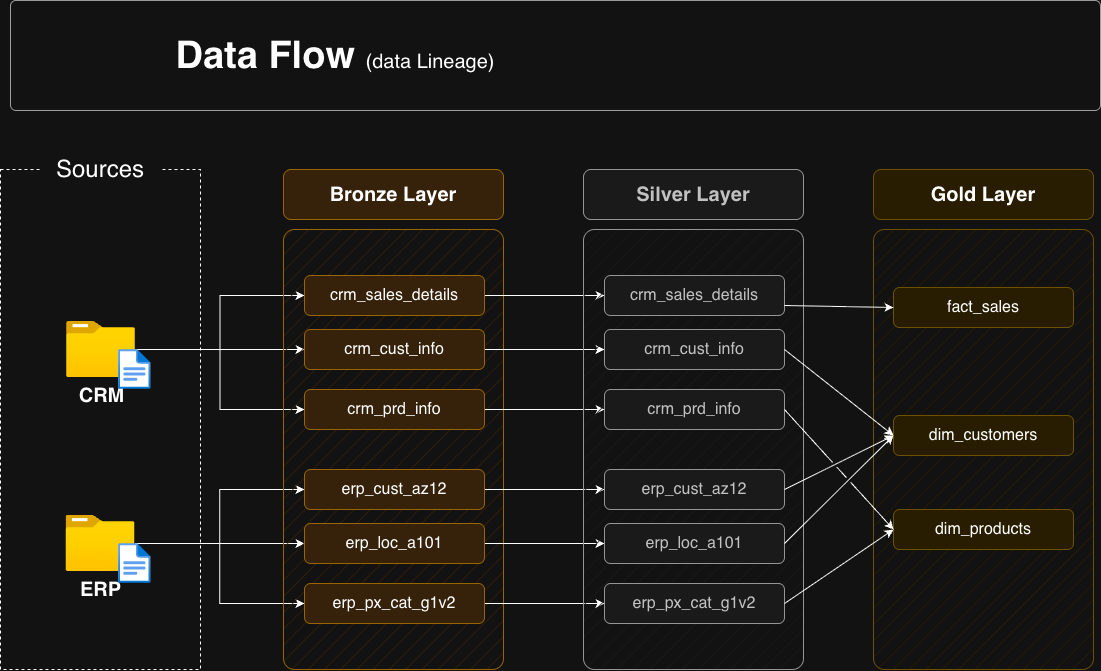

The diagram above was exported from draw.io. Its source (the exported page's mxGraphModel, read from the mxfile embedded in the PNG):
<mxGraphModel dx="1216" dy="813" grid="1" gridSize="10" guides="1" tooltips="1" connect="1" arrows="1" fold="1" page="1" pageScale="1" pageWidth="1920" pageHeight="1200" math="0" shadow="0">
  <root>
    <mxCell id="PmAsDYt7ePFWswJWPdAt-0" />
    <mxCell id="PmAsDYt7ePFWswJWPdAt-1" parent="PmAsDYt7ePFWswJWPdAt-0" />
    <mxCell id="n8bJTZ1ovyGtcUzWuUE2-2" parent="PmAsDYt7ePFWswJWPdAt-1" style="rounded=0;whiteSpace=wrap;html=1;fillColor=none;dashed=1;" value="" vertex="1">
      <mxGeometry height="500" width="200" x="390" y="280" as="geometry" />
    </mxCell>
    <mxCell id="n8bJTZ1ovyGtcUzWuUE2-3" parent="PmAsDYt7ePFWswJWPdAt-1" style="rounded=1;whiteSpace=wrap;html=1;strokeColor=none;" value="&lt;font style=&quot;font-size: 24px;&quot;&gt;Sources&lt;/font&gt;" vertex="1">
      <mxGeometry height="40" width="120" x="430" y="260" as="geometry" />
    </mxCell>
    <mxCell id="D8R9sGTT4eO_Y8YIvJOX-3" edge="1" parent="PmAsDYt7ePFWswJWPdAt-1" source="4ZKNdrfmacIxx5nxEuMF-0" style="edgeStyle=orthogonalEdgeStyle;rounded=0;orthogonalLoop=1;jettySize=auto;html=1;entryX=0;entryY=0.5;entryDx=0;entryDy=0;" target="hnOc7kBfibrwKYlpnwC0-0">
      <mxGeometry relative="1" as="geometry" />
    </mxCell>
    <mxCell id="D8R9sGTT4eO_Y8YIvJOX-4" edge="1" parent="PmAsDYt7ePFWswJWPdAt-1" source="4ZKNdrfmacIxx5nxEuMF-0" style="edgeStyle=orthogonalEdgeStyle;rounded=0;orthogonalLoop=1;jettySize=auto;html=1;entryX=0;entryY=0.5;entryDx=0;entryDy=0;" target="5szykNnx05lKGsdo6Biz-0">
      <mxGeometry relative="1" as="geometry" />
    </mxCell>
    <mxCell id="D8R9sGTT4eO_Y8YIvJOX-5" edge="1" parent="PmAsDYt7ePFWswJWPdAt-1" source="4ZKNdrfmacIxx5nxEuMF-0" style="edgeStyle=orthogonalEdgeStyle;rounded=0;orthogonalLoop=1;jettySize=auto;html=1;entryX=0;entryY=0.5;entryDx=0;entryDy=0;" target="hnOc7kBfibrwKYlpnwC0-1">
      <mxGeometry relative="1" as="geometry" />
    </mxCell>
    <mxCell id="4ZKNdrfmacIxx5nxEuMF-0" parent="PmAsDYt7ePFWswJWPdAt-1" style="image;aspect=fixed;html=1;points=[];align=center;fontSize=12;image=img/lib/azure2/general/Folder_Blank.svg;" value="&lt;font style=&quot;font-size: 20px;&quot;&gt;&lt;b&gt;CRM&lt;/b&gt;&lt;/font&gt;" vertex="1">
      <mxGeometry height="56.00000000000001" width="69" x="456" y="432" as="geometry" />
    </mxCell>
    <mxCell id="-fXMBUoAsH7tqhl6yJGk-2" edge="1" parent="PmAsDYt7ePFWswJWPdAt-1" source="4ZKNdrfmacIxx5nxEuMF-4" style="edgeStyle=orthogonalEdgeStyle;rounded=0;orthogonalLoop=1;jettySize=auto;html=1;entryX=0;entryY=0.5;entryDx=0;entryDy=0;" target="D8R9sGTT4eO_Y8YIvJOX-8">
      <mxGeometry relative="1" as="geometry" />
    </mxCell>
    <mxCell id="-fXMBUoAsH7tqhl6yJGk-3" edge="1" parent="PmAsDYt7ePFWswJWPdAt-1" source="4ZKNdrfmacIxx5nxEuMF-4" style="edgeStyle=orthogonalEdgeStyle;rounded=0;orthogonalLoop=1;jettySize=auto;html=1;entryX=0;entryY=0.5;entryDx=0;entryDy=0;" target="D8R9sGTT4eO_Y8YIvJOX-6">
      <mxGeometry relative="1" as="geometry" />
    </mxCell>
    <mxCell id="-fXMBUoAsH7tqhl6yJGk-4" edge="1" parent="PmAsDYt7ePFWswJWPdAt-1" source="4ZKNdrfmacIxx5nxEuMF-4" style="edgeStyle=orthogonalEdgeStyle;rounded=0;orthogonalLoop=1;jettySize=auto;html=1;" target="D8R9sGTT4eO_Y8YIvJOX-7">
      <mxGeometry relative="1" as="geometry" />
    </mxCell>
    <mxCell id="4ZKNdrfmacIxx5nxEuMF-4" parent="PmAsDYt7ePFWswJWPdAt-1" style="image;aspect=fixed;html=1;points=[];align=center;fontSize=12;image=img/lib/azure2/general/Folder_Blank.svg;" value="&lt;font style=&quot;font-size: 20px;&quot;&gt;&lt;b&gt;ERP&lt;/b&gt;&lt;/font&gt;" vertex="1">
      <mxGeometry height="56.00000000000001" width="69" x="455.5" y="626" as="geometry" />
    </mxCell>
    <mxCell id="4ZKNdrfmacIxx5nxEuMF-5" parent="PmAsDYt7ePFWswJWPdAt-1" style="rounded=1;whiteSpace=wrap;html=1;fillColor=#ffe6cc;strokeColor=#d79b00;fillStyle=hatch;arcSize=5;" value="" vertex="1">
      <mxGeometry height="440" width="220" x="673" y="340" as="geometry" />
    </mxCell>
    <mxCell id="4ZKNdrfmacIxx5nxEuMF-6" parent="PmAsDYt7ePFWswJWPdAt-1" style="rounded=1;whiteSpace=wrap;html=1;fillColor=#ffe6cc;strokeColor=#d79b00;fontSize=20;fontStyle=1" value="Bronze Layer" vertex="1">
      <mxGeometry height="50" width="220" x="673" y="280" as="geometry" />
    </mxCell>
    <mxCell id="-fXMBUoAsH7tqhl6yJGk-13" edge="1" parent="PmAsDYt7ePFWswJWPdAt-1" source="5szykNnx05lKGsdo6Biz-0" style="edgeStyle=orthogonalEdgeStyle;rounded=0;orthogonalLoop=1;jettySize=auto;html=1;entryX=0;entryY=0.5;entryDx=0;entryDy=0;" target="-fXMBUoAsH7tqhl6yJGk-7">
      <mxGeometry relative="1" as="geometry" />
    </mxCell>
    <mxCell id="5szykNnx05lKGsdo6Biz-0" parent="PmAsDYt7ePFWswJWPdAt-1" style="rounded=1;whiteSpace=wrap;html=1;fillColor=#ffe6cc;strokeColor=#d79b00;fontSize=16;fontStyle=0" value="crm_sales_details" vertex="1">
      <mxGeometry height="40" width="180" x="694" y="386" as="geometry" />
    </mxCell>
    <mxCell id="-fXMBUoAsH7tqhl6yJGk-14" edge="1" parent="PmAsDYt7ePFWswJWPdAt-1" source="hnOc7kBfibrwKYlpnwC0-0" style="edgeStyle=orthogonalEdgeStyle;rounded=0;orthogonalLoop=1;jettySize=auto;html=1;" target="-fXMBUoAsH7tqhl6yJGk-8">
      <mxGeometry relative="1" as="geometry" />
    </mxCell>
    <mxCell id="hnOc7kBfibrwKYlpnwC0-0" parent="PmAsDYt7ePFWswJWPdAt-1" style="rounded=1;whiteSpace=wrap;html=1;fillColor=#ffe6cc;strokeColor=#d79b00;fontSize=16;fontStyle=0" value="crm_cust_info" vertex="1">
      <mxGeometry height="40" width="180" x="694" y="440" as="geometry" />
    </mxCell>
    <mxCell id="-fXMBUoAsH7tqhl6yJGk-15" edge="1" parent="PmAsDYt7ePFWswJWPdAt-1" source="hnOc7kBfibrwKYlpnwC0-1" style="edgeStyle=orthogonalEdgeStyle;rounded=0;orthogonalLoop=1;jettySize=auto;html=1;entryX=0;entryY=0.5;entryDx=0;entryDy=0;" target="-fXMBUoAsH7tqhl6yJGk-9">
      <mxGeometry relative="1" as="geometry" />
    </mxCell>
    <mxCell id="hnOc7kBfibrwKYlpnwC0-1" parent="PmAsDYt7ePFWswJWPdAt-1" style="rounded=1;whiteSpace=wrap;html=1;fillColor=#ffe6cc;strokeColor=#d79b00;fontSize=16;fontStyle=0" value="crm_prd_info" vertex="1">
      <mxGeometry height="40" width="180" x="694" y="500" as="geometry" />
    </mxCell>
    <mxCell id="-fXMBUoAsH7tqhl6yJGk-16" edge="1" parent="PmAsDYt7ePFWswJWPdAt-1" source="D8R9sGTT4eO_Y8YIvJOX-6" style="edgeStyle=orthogonalEdgeStyle;rounded=0;orthogonalLoop=1;jettySize=auto;html=1;entryX=0;entryY=0.5;entryDx=0;entryDy=0;" target="-fXMBUoAsH7tqhl6yJGk-10">
      <mxGeometry relative="1" as="geometry" />
    </mxCell>
    <mxCell id="D8R9sGTT4eO_Y8YIvJOX-6" parent="PmAsDYt7ePFWswJWPdAt-1" style="rounded=1;whiteSpace=wrap;html=1;fillColor=#ffe6cc;strokeColor=#d79b00;fontSize=16;fontStyle=0" value="erp_cust_az12" vertex="1">
      <mxGeometry height="40" width="180" x="694" y="580" as="geometry" />
    </mxCell>
    <mxCell id="-fXMBUoAsH7tqhl6yJGk-17" edge="1" parent="PmAsDYt7ePFWswJWPdAt-1" source="D8R9sGTT4eO_Y8YIvJOX-7" style="edgeStyle=orthogonalEdgeStyle;rounded=0;orthogonalLoop=1;jettySize=auto;html=1;entryX=0;entryY=0.5;entryDx=0;entryDy=0;" target="-fXMBUoAsH7tqhl6yJGk-11">
      <mxGeometry relative="1" as="geometry" />
    </mxCell>
    <mxCell id="D8R9sGTT4eO_Y8YIvJOX-7" parent="PmAsDYt7ePFWswJWPdAt-1" style="rounded=1;whiteSpace=wrap;html=1;fillColor=#ffe6cc;strokeColor=#d79b00;fontSize=16;fontStyle=0" value="erp_loc_a101" vertex="1">
      <mxGeometry height="40" width="180" x="694" y="634" as="geometry" />
    </mxCell>
    <mxCell id="-fXMBUoAsH7tqhl6yJGk-18" edge="1" parent="PmAsDYt7ePFWswJWPdAt-1" source="D8R9sGTT4eO_Y8YIvJOX-8" style="edgeStyle=orthogonalEdgeStyle;rounded=0;orthogonalLoop=1;jettySize=auto;html=1;entryX=0;entryY=0.5;entryDx=0;entryDy=0;" target="-fXMBUoAsH7tqhl6yJGk-12">
      <mxGeometry relative="1" as="geometry" />
    </mxCell>
    <mxCell id="D8R9sGTT4eO_Y8YIvJOX-8" parent="PmAsDYt7ePFWswJWPdAt-1" style="rounded=1;whiteSpace=wrap;html=1;fillColor=#ffe6cc;strokeColor=#d79b00;fontSize=16;fontStyle=0" value="erp_px_cat_g1v2" vertex="1">
      <mxGeometry height="40" width="180" x="694" y="694" as="geometry" />
    </mxCell>
    <mxCell id="-fXMBUoAsH7tqhl6yJGk-5" parent="PmAsDYt7ePFWswJWPdAt-1" style="rounded=1;whiteSpace=wrap;html=1;fillColor=#f5f5f5;strokeColor=#666666;fillStyle=hatch;arcSize=5;fontColor=#333333;" value="" vertex="1">
      <mxGeometry height="440" width="220" x="973" y="340" as="geometry" />
    </mxCell>
    <mxCell id="-fXMBUoAsH7tqhl6yJGk-6" parent="PmAsDYt7ePFWswJWPdAt-1" style="rounded=1;whiteSpace=wrap;html=1;fillColor=#f5f5f5;strokeColor=#666666;fontSize=20;fontStyle=1;fontColor=#333333;" value="Silver Layer" vertex="1">
      <mxGeometry height="50" width="220" x="973" y="280" as="geometry" />
    </mxCell>
    <mxCell id="-fXMBUoAsH7tqhl6yJGk-7" parent="PmAsDYt7ePFWswJWPdAt-1" style="rounded=1;whiteSpace=wrap;html=1;fillColor=#f5f5f5;strokeColor=#666666;fontSize=16;fontStyle=0;fontColor=#333333;" value="crm_sales_details" vertex="1">
      <mxGeometry height="40" width="180" x="994" y="386" as="geometry" />
    </mxCell>
    <mxCell id="-fXMBUoAsH7tqhl6yJGk-8" parent="PmAsDYt7ePFWswJWPdAt-1" style="rounded=1;whiteSpace=wrap;html=1;fillColor=#f5f5f5;strokeColor=#666666;fontSize=16;fontStyle=0;fontColor=#333333;" value="crm_cust_info" vertex="1">
      <mxGeometry height="40" width="180" x="994" y="440" as="geometry" />
    </mxCell>
    <mxCell id="-fXMBUoAsH7tqhl6yJGk-9" parent="PmAsDYt7ePFWswJWPdAt-1" style="rounded=1;whiteSpace=wrap;html=1;fillColor=#f5f5f5;strokeColor=#666666;fontSize=16;fontStyle=0;fontColor=#333333;" value="crm_prd_info" vertex="1">
      <mxGeometry height="40" width="180" x="994" y="500" as="geometry" />
    </mxCell>
    <mxCell id="-fXMBUoAsH7tqhl6yJGk-10" parent="PmAsDYt7ePFWswJWPdAt-1" style="rounded=1;whiteSpace=wrap;html=1;fillColor=#f5f5f5;strokeColor=#666666;fontSize=16;fontStyle=0;fontColor=#333333;" value="erp_cust_az12" vertex="1">
      <mxGeometry height="40" width="180" x="994" y="580" as="geometry" />
    </mxCell>
    <mxCell id="-fXMBUoAsH7tqhl6yJGk-11" parent="PmAsDYt7ePFWswJWPdAt-1" style="rounded=1;whiteSpace=wrap;html=1;fillColor=#f5f5f5;strokeColor=#666666;fontSize=16;fontStyle=0;fontColor=#333333;" value="erp_loc_a101" vertex="1">
      <mxGeometry height="40" width="180" x="994" y="634" as="geometry" />
    </mxCell>
    <mxCell id="-fXMBUoAsH7tqhl6yJGk-12" parent="PmAsDYt7ePFWswJWPdAt-1" style="rounded=1;whiteSpace=wrap;html=1;fillColor=#f5f5f5;strokeColor=#666666;fontSize=16;fontStyle=0;fontColor=#333333;" value="erp_px_cat_g1v2" vertex="1">
      <mxGeometry height="40" width="180" x="994" y="694" as="geometry" />
    </mxCell>
    <mxCell id="-fXMBUoAsH7tqhl6yJGk-19" parent="PmAsDYt7ePFWswJWPdAt-1" style="rounded=1;whiteSpace=wrap;html=1;fillColor=#fff2cc;strokeColor=#d6b656;fillStyle=hatch;arcSize=5;" value="" vertex="1">
      <mxGeometry height="440" width="220" x="1263" y="340" as="geometry" />
    </mxCell>
    <mxCell id="-fXMBUoAsH7tqhl6yJGk-20" parent="PmAsDYt7ePFWswJWPdAt-1" style="rounded=1;whiteSpace=wrap;html=1;fillColor=#fff2cc;strokeColor=#d6b656;fontSize=20;fontStyle=1;" value="Gold Layer" vertex="1">
      <mxGeometry height="50" width="220" x="1263" y="280" as="geometry" />
    </mxCell>
    <mxCell id="-fXMBUoAsH7tqhl6yJGk-21" parent="PmAsDYt7ePFWswJWPdAt-1" style="rounded=1;whiteSpace=wrap;html=1;fillColor=#fff2cc;strokeColor=#d6b656;fontSize=16;fontStyle=0;" value="fact_sales" vertex="1">
      <mxGeometry height="40" width="180" x="1283" y="398" as="geometry" />
    </mxCell>
    <mxCell id="-fXMBUoAsH7tqhl6yJGk-22" parent="PmAsDYt7ePFWswJWPdAt-1" style="rounded=1;whiteSpace=wrap;html=1;fillColor=#fff2cc;strokeColor=#d6b656;fontSize=16;fontStyle=0;" value="dim_customers" vertex="1">
      <mxGeometry height="40" width="180" x="1283" y="526" as="geometry" />
    </mxCell>
    <mxCell id="-fXMBUoAsH7tqhl6yJGk-23" parent="PmAsDYt7ePFWswJWPdAt-1" style="rounded=1;whiteSpace=wrap;html=1;fillColor=#fff2cc;strokeColor=#d6b656;fontSize=16;fontStyle=0;" value="dim_products" vertex="1">
      <mxGeometry height="40" width="180" x="1283" y="620" as="geometry" />
    </mxCell>
    <mxCell id="rLLwbepbl8jkTRF7aM6J-0" edge="1" parent="PmAsDYt7ePFWswJWPdAt-1" source="-fXMBUoAsH7tqhl6yJGk-7" style="endArrow=classic;html=1;rounded=0;exitX=1;exitY=0.75;exitDx=0;exitDy=0;entryX=0;entryY=0.5;entryDx=0;entryDy=0;" target="-fXMBUoAsH7tqhl6yJGk-21" value="">
      <mxGeometry height="50" relative="1" width="50" as="geometry">
        <mxPoint x="1203" y="510" as="sourcePoint" />
        <mxPoint x="1253" y="460" as="targetPoint" />
      </mxGeometry>
    </mxCell>
    <mxCell id="rLLwbepbl8jkTRF7aM6J-2" edge="1" parent="PmAsDYt7ePFWswJWPdAt-1" source="-fXMBUoAsH7tqhl6yJGk-8" style="endArrow=classic;html=1;rounded=0;exitX=1;exitY=0.5;exitDx=0;exitDy=0;entryX=0;entryY=0.5;entryDx=0;entryDy=0;jumpStyle=gap;" target="-fXMBUoAsH7tqhl6yJGk-22" value="">
      <mxGeometry height="50" relative="1" width="50" as="geometry">
        <mxPoint x="1184" y="426" as="sourcePoint" />
        <mxPoint x="1303" y="430" as="targetPoint" />
      </mxGeometry>
    </mxCell>
    <mxCell id="rLLwbepbl8jkTRF7aM6J-3" edge="1" parent="PmAsDYt7ePFWswJWPdAt-1" source="-fXMBUoAsH7tqhl6yJGk-10" style="endArrow=classic;html=1;rounded=0;exitX=1;exitY=0.5;exitDx=0;exitDy=0;entryX=0;entryY=0.5;entryDx=0;entryDy=0;jumpStyle=gap;" target="-fXMBUoAsH7tqhl6yJGk-22" value="">
      <mxGeometry height="50" relative="1" width="50" as="geometry">
        <mxPoint x="1184" y="470" as="sourcePoint" />
        <mxPoint x="1293" y="556" as="targetPoint" />
      </mxGeometry>
    </mxCell>
    <mxCell id="rLLwbepbl8jkTRF7aM6J-4" edge="1" parent="PmAsDYt7ePFWswJWPdAt-1" source="-fXMBUoAsH7tqhl6yJGk-11" style="endArrow=classic;html=1;rounded=0;exitX=1;exitY=0.5;exitDx=0;exitDy=0;entryX=0;entryY=0.5;entryDx=0;entryDy=0;jumpStyle=gap;" target="-fXMBUoAsH7tqhl6yJGk-22" value="">
      <mxGeometry height="50" relative="1" width="50" as="geometry">
        <mxPoint x="1184" y="610" as="sourcePoint" />
        <mxPoint x="1293" y="556" as="targetPoint" />
      </mxGeometry>
    </mxCell>
    <mxCell id="_nexJ7K3K1sAFrfDnuwc-0" edge="1" parent="PmAsDYt7ePFWswJWPdAt-1" source="-fXMBUoAsH7tqhl6yJGk-9" style="endArrow=classic;html=1;rounded=0;exitX=1;exitY=0.5;exitDx=0;exitDy=0;entryX=0;entryY=0.5;entryDx=0;entryDy=0;jumpStyle=gap;" target="-fXMBUoAsH7tqhl6yJGk-23" value="">
      <mxGeometry height="50" relative="1" width="50" as="geometry">
        <mxPoint x="1184" y="470" as="sourcePoint" />
        <mxPoint x="1293" y="556" as="targetPoint" />
      </mxGeometry>
    </mxCell>
    <mxCell id="_nexJ7K3K1sAFrfDnuwc-1" edge="1" parent="PmAsDYt7ePFWswJWPdAt-1" source="-fXMBUoAsH7tqhl6yJGk-12" style="endArrow=classic;html=1;rounded=0;exitX=1;exitY=0.5;exitDx=0;exitDy=0;entryX=0;entryY=0.5;entryDx=0;entryDy=0;jumpStyle=gap;" target="-fXMBUoAsH7tqhl6yJGk-23" value="">
      <mxGeometry height="50" relative="1" width="50" as="geometry">
        <mxPoint x="1184" y="530" as="sourcePoint" />
        <mxPoint x="1293" y="650" as="targetPoint" />
      </mxGeometry>
    </mxCell>
    <mxCell id="hYor6iIa-aKugMJ0ksJW-2" parent="PmAsDYt7ePFWswJWPdAt-1" style="image;aspect=fixed;html=1;points=[];align=center;fontSize=12;image=img/lib/azure2/general/File.svg;" value="" vertex="1">
      <mxGeometry height="40" width="32.46" x="508.12" y="460" as="geometry" />
    </mxCell>
    <mxCell id="hYor6iIa-aKugMJ0ksJW-4" parent="PmAsDYt7ePFWswJWPdAt-1" style="image;aspect=fixed;html=1;points=[];align=center;fontSize=12;image=img/lib/azure2/general/File.svg;" value="" vertex="1">
      <mxGeometry height="40" width="32.46" x="508.12" y="654" as="geometry" />
    </mxCell>
    <mxCell id="chLgLkIjhnXz8mJWDFhk-0" parent="PmAsDYt7ePFWswJWPdAt-1" style="rounded=1;whiteSpace=wrap;html=1;fillColor=#FFFFFF;strokeColor=#5C5C5C;strokeWidth=1;arcSize=5;" value="" vertex="1">
      <mxGeometry height="110" width="1090" x="400" y="110.97" as="geometry" />
    </mxCell>
    <mxCell id="chLgLkIjhnXz8mJWDFhk-1" parent="PmAsDYt7ePFWswJWPdAt-1" style="text;html=1;strokeColor=none;fillColor=none;align=center;verticalAlign=middle;whiteSpace=wrap;rounded=0;" value="&lt;b style=&quot;border-color: var(--border-color); font-size: 38px; text-align: left;&quot;&gt;Data Flow&amp;nbsp;&lt;/b&gt;&lt;font style=&quot;border-color: var(--border-color); text-align: left; font-size: 20px;&quot;&gt;(data Lineage)&lt;/font&gt;" vertex="1">
      <mxGeometry height="50" width="570" x="440.00000000000006" y="140.97" as="geometry" />
    </mxCell>
  </root>
</mxGraphModel>